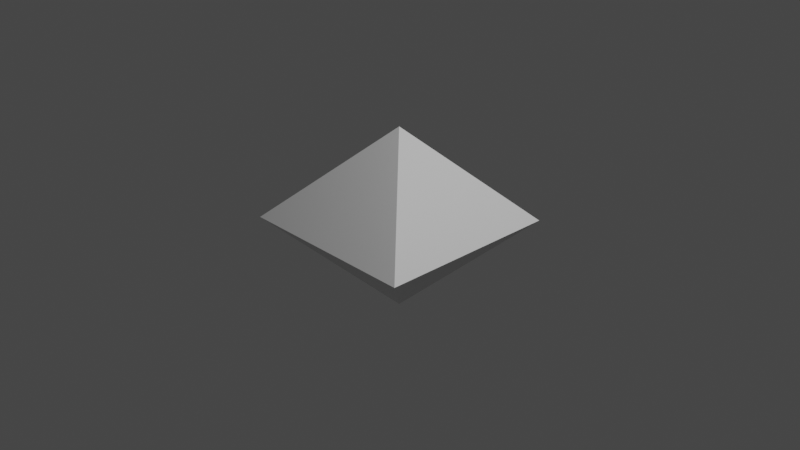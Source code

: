 # Source: octa.blend  (saved by Blender 2.83.18; exported with 4.5.12 LTS)
import bpy
from mathutils import Matrix  # noqa: F401  (used for matrix-valued properties, if any)

bpy.ops.wm.read_factory_settings(use_empty=True)
scene = bpy.context.scene
scene.name = 'Scene'

# ---- collections
col_collection = bpy.data.collections.new('Collection'); scene.collection.children.link(col_collection)

# ---- materials (node trees are filled in below, after node groups)
mat_material = bpy.data.materials.new('Material')
mat_material.alpha_threshold = 0.0
mat_material.use_transparent_shadow = False
mat_material.line_color = (0.0, 0.0, 0.0, 1.0)

# ---- material node trees
mat_material.use_nodes = True; mat_material.node_tree.nodes.clear()
_N = mat_material.node_tree.nodes; _L = mat_material.node_tree.links
n0 = _N.new('ShaderNodeOutputMaterial'); n0.name = 'Material Output'; n0.location = (300, 300)
n1 = _N.new('ShaderNodeBsdfPrincipled'); n1.name = 'Principled BSDF'; n1.location = (10, 300)
n1.distribution = 'GGX'
n1.subsurface_method = 'BURLEY'
n1.inputs[2].default_value = 0.4
n1.inputs[3].default_value = 1.45
n1.inputs[27].default_value = (0.0, 0.0, 0.0, 1.0)
n1.inputs[28].default_value = 1.0
_L.new(n1.outputs[0], n0.inputs[0])
n0.is_active_output = True

# ---- world
world_world = bpy.data.worlds.new('World'); scene.world = world_world
world_world.use_nodes = True; world_world.node_tree.nodes.clear()
_N = world_world.node_tree.nodes; _L = world_world.node_tree.links
n0 = _N.new('ShaderNodeOutputWorld'); n0.name = 'World Output'; n0.location = (300, 300)
n1 = _N.new('ShaderNodeBackground'); n1.name = 'Background'; n1.location = (10, 300)
n1.inputs[0].default_value = (0.05088, 0.05088, 0.05088, 1.0)
_L.new(n1.outputs[0], n0.inputs[0])
n0.is_active_output = True
world_world.color = (0.05088, 0.05088, 0.05088)
world_world.use_sun_shadow = False
world_world.sun_shadow_jitter_overblur = 0.0

# ---- cameras
cam_camera = bpy.data.cameras.new('Camera')
cam_camera.clip_end = 100.0
cam_camera.ortho_scale = 7.314

# ---- lights
light_light = bpy.data.lights.new('Light', 'POINT')
light_light.transmission_factor = 0.0
light_light.energy = 1000.0
light_light.shadow_soft_size = 0.1
light_light.shadow_maximum_resolution = 0.006
light_light.use_absolute_resolution = True

# ---- meshes
me_cube = bpy.data.meshes.new('Cube')
me_cube.from_pydata([(0.0, 0.0, 1.0), (0.0, 0.0, -1.0), (0.0, 0.0, 1.0), (0.0, 0.0, -1.0), (0.0, 0.0, 1.0), (0.0, 0.0, -1.0), (0.0, 0.0, 1.0), (0.0, 0.0, -1.0), (1.0, 1.0, 0.0), (-1.0, -1.0, 0.0), (1.0, -1.0, 0.0), (-1.0, 1.0, 0.0), (0.0, 0.0, -1.0), (0.0, 0.0, 1.0), (0.0, 0.0, 1.0), (0.0, 0.0, -1.0), (1.0, 0.0, 0.0), (-1.0, 0.0, 0.0), (0.0, 0.0, -1.0), (0.0, 0.0, 1.0), (0.0, 0.0, -1.0), (0.0, 0.0, 1.0), (0.0, 1.0, 0.0), (0.0, -1.0, 0.0), (0.0, 0.0, -1.0), (0.0, 0.0, 1.0)], [], [(25, 14, 6, 19), (23, 19, 6, 9), (17, 14, 4, 11), (24, 15, 3, 20), (16, 13, 2, 10), (22, 21, 0, 8), (18, 22, 8, 1), (15, 16, 10, 3), (12, 17, 11, 5), (20, 23, 9, 7), (7, 9, 17, 12), (1, 8, 16, 15), (8, 0, 13, 16), (18, 1, 15, 24), (9, 6, 14, 17), (21, 4, 14, 25), (0, 21, 25, 13), (5, 18, 24, 12), (3, 10, 23, 20), (5, 11, 22, 18), (11, 4, 21, 22), (12, 24, 20, 7), (10, 2, 19, 23), (13, 25, 19, 2)])
_uv = me_cube.uv_layers.new(name='UVMap')
_uv.uv.foreach_set('vector', [0.75, 0.625, 0.875, 0.625, 0.875, 0.75, 0.75, 0.75, 0.5, 0.875, 0.625, 0.875, 0.625, 1.0, 0.5, 1.0, 0.5, 0.125, 0.625, 0.125, 0.625, 0.25, 0.5, 0.25, 0.25, 0.625, 0.375, 0.625, 0.375, 0.75, 0.25, 0.75, 0.5, 0.625, 0.625, 0.625, 0.625, 0.75, 0.5, 0.75, 0.5, 0.375, 0.625, 0.375, 0.625, 0.5, 0.5, 0.5, 0.375, 0.375, 0.5, 0.375, 0.5, 0.5, 0.375, 0.5, 0.375, 0.625, 0.5, 0.625, 0.5, 0.75, 0.375, 0.75, 0.375, 0.125, 0.5, 0.125, 0.5, 0.25, 0.375, 0.25, 0.375, 0.875, 0.5, 0.875, 0.5, 1.0, 0.375, 1.0, 0.375, 0.0, 0.5, 0.0, 0.5, 0.125, 0.375, 0.125, 0.375, 0.5, 0.5, 0.5, 0.5, 0.625, 0.375, 0.625, 0.5, 0.5, 0.625, 0.5, 0.625, 0.625, 0.5, 0.625, 0.25, 0.5, 0.375, 0.5, 0.375, 0.625, 0.25, 0.625, 0.5, 0.0, 0.625, 0.0, 0.625, 0.125, 0.5, 0.125, 0.75, 0.5, 0.875, 0.5, 0.875, 0.625, 0.75, 0.625, 0.625, 0.5, 0.75, 0.5, 0.75, 0.625, 0.625, 0.625, 0.125, 0.5, 0.25, 0.5, 0.25, 0.625, 0.125, 0.625, 0.375, 0.75, 0.5, 0.75, 0.5, 0.875, 0.375, 0.875, 0.375, 0.25, 0.5, 0.25, 0.5, 0.375, 0.375, 0.375, 0.5, 0.25, 0.625, 0.25, 0.625, 0.375, 0.5, 0.375, 0.125, 0.625, 0.25, 0.625, 0.25, 0.75, 0.125, 0.75, 0.5, 0.75, 0.625, 0.75, 0.625, 0.875, 0.5, 0.875, 0.625, 0.625, 0.75, 0.625, 0.75, 0.75, 0.625, 0.75])
me_cube.materials.append(mat_material)
me_cube.use_remesh_preserve_volume = False
me_cube.use_remesh_preserve_attributes = False
me_cube.use_mirror_vertex_groups = False
me_cube.update()

# ---- objects
ob_cube = bpy.data.objects.new('Cube', me_cube)
ob_light = bpy.data.objects.new('Light', light_light)
ob_camera = bpy.data.objects.new('Camera', cam_camera)

# ---- transforms, parenting, visibility, modifiers, constraints
ob_cube.location = (0.0, 0.0, 0.0)
ob_cube.lock_rotations_4d = False
ob_cube.empty_display_type = 'ARROWS'
ob_cube.lineart.crease_threshold = 0.0
ob_light.location = (4.076, 1.005, 5.904)
ob_light.rotation_euler = (0.6503, 0.05522, 1.866)
ob_light.lock_rotations_4d = False
ob_light.empty_display_type = 'ARROWS'
ob_light.color = (0.0, 0.0, 0.0, 0.0)
ob_light.lineart.crease_threshold = 0.0
ob_camera.location = (7.359, -6.926, 4.958)
ob_camera.rotation_euler = (1.109, 0.0, 0.8149)
ob_camera.lock_rotations_4d = False
ob_camera.empty_display_type = 'ARROWS'
ob_camera.color = (0.0, 0.0, 0.0, 0.0)
ob_camera.display_type = 'WIRE'
ob_camera.lineart.crease_threshold = 0.0

# ---- collection membership
col_collection.objects.link(ob_cube)
col_collection.objects.link(ob_light)
col_collection.objects.link(ob_camera)

# ---- scene / render settings (as saved in the file)
scene.camera = ob_camera
scene.frame_start = 1; scene.frame_end = 250; scene.frame_set(1)
scene.render.engine = 'BLENDER_EEVEE_NEXT'
scene.cycles.use_denoising = False
scene.cycles.samples = 128
scene.cycles.sampling_pattern = 'TABULATED_SOBOL'
scene.cycles.use_adaptive_sampling = False
scene.cycles.use_light_tree = False
scene.view_settings.view_transform = 'Filmic'
bpy.context.view_layer.update()
